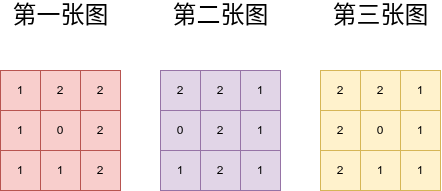

The diagram above was exported from draw.io. Its source (the exported page's mxGraphModel, read from the mxfile embedded in the PNG):
<mxGraphModel dx="1342" dy="968" grid="1" gridSize="10" guides="1" tooltips="1" connect="1" arrows="1" fold="1" page="1" pageScale="1" pageWidth="827" pageHeight="1169" math="0" shadow="0">
  <root>
    <mxCell id="0" />
    <mxCell id="1" parent="0" />
    <mxCell id="LOwr6O75d6TC6XaV2e6b-1" parent="1" style="whiteSpace=wrap;html=1;aspect=fixed;fillColor=#f8cecc;strokeColor=#b85450;" value="1" vertex="1">
      <mxGeometry height="40" width="40" x="160" y="200" as="geometry" />
    </mxCell>
    <mxCell id="LOwr6O75d6TC6XaV2e6b-2" parent="1" style="whiteSpace=wrap;html=1;aspect=fixed;fillColor=#f8cecc;strokeColor=#b85450;" value="0" vertex="1">
      <mxGeometry height="40" width="40" x="200" y="200" as="geometry" />
    </mxCell>
    <mxCell id="LOwr6O75d6TC6XaV2e6b-3" parent="1" style="whiteSpace=wrap;html=1;aspect=fixed;fillColor=#f8cecc;strokeColor=#b85450;" value="2" vertex="1">
      <mxGeometry height="40" width="40" x="240" y="200" as="geometry" />
    </mxCell>
    <mxCell id="LOwr6O75d6TC6XaV2e6b-5" parent="1" style="whiteSpace=wrap;html=1;aspect=fixed;fillColor=#f8cecc;strokeColor=#b85450;" value="1" vertex="1">
      <mxGeometry height="40" width="40" x="160" y="160" as="geometry" />
    </mxCell>
    <mxCell id="LOwr6O75d6TC6XaV2e6b-6" parent="1" style="whiteSpace=wrap;html=1;aspect=fixed;fillColor=#f8cecc;strokeColor=#b85450;" value="2" vertex="1">
      <mxGeometry height="40" width="40" x="200" y="160" as="geometry" />
    </mxCell>
    <mxCell id="LOwr6O75d6TC6XaV2e6b-7" parent="1" style="whiteSpace=wrap;html=1;aspect=fixed;fillColor=#f8cecc;strokeColor=#b85450;" value="2" vertex="1">
      <mxGeometry height="40" width="40" x="240" y="160" as="geometry" />
    </mxCell>
    <mxCell id="LOwr6O75d6TC6XaV2e6b-13" parent="1" style="whiteSpace=wrap;html=1;aspect=fixed;fillColor=#f8cecc;strokeColor=#b85450;" value="1" vertex="1">
      <mxGeometry height="40" width="40" x="160" y="240" as="geometry" />
    </mxCell>
    <mxCell id="LOwr6O75d6TC6XaV2e6b-14" parent="1" style="whiteSpace=wrap;html=1;aspect=fixed;fillColor=#f8cecc;strokeColor=#b85450;" value="1" vertex="1">
      <mxGeometry height="40" width="40" x="200" y="240" as="geometry" />
    </mxCell>
    <mxCell id="LOwr6O75d6TC6XaV2e6b-15" parent="1" style="whiteSpace=wrap;html=1;aspect=fixed;fillColor=#f8cecc;strokeColor=#b85450;" value="2" vertex="1">
      <mxGeometry height="40" width="40" x="240" y="240" as="geometry" />
    </mxCell>
    <mxCell id="LOwr6O75d6TC6XaV2e6b-136" parent="1" style="whiteSpace=wrap;html=1;aspect=fixed;fillColor=#e1d5e7;strokeColor=#9673a6;" value="0" vertex="1">
      <mxGeometry height="40" width="40" x="320" y="200" as="geometry" />
    </mxCell>
    <mxCell id="LOwr6O75d6TC6XaV2e6b-137" parent="1" style="whiteSpace=wrap;html=1;aspect=fixed;fillColor=#e1d5e7;strokeColor=#9673a6;" value="2" vertex="1">
      <mxGeometry height="40" width="40" x="320" y="160" as="geometry" />
    </mxCell>
    <mxCell id="LOwr6O75d6TC6XaV2e6b-138" parent="1" style="whiteSpace=wrap;html=1;aspect=fixed;fillColor=#e1d5e7;strokeColor=#9673a6;" value="1" vertex="1">
      <mxGeometry height="40" width="40" x="320" y="240" as="geometry" />
    </mxCell>
    <mxCell id="LOwr6O75d6TC6XaV2e6b-145" parent="1" style="whiteSpace=wrap;html=1;aspect=fixed;fillColor=#e1d5e7;strokeColor=#9673a6;" value="2" vertex="1">
      <mxGeometry height="40" width="40" x="360" y="200" as="geometry" />
    </mxCell>
    <mxCell id="LOwr6O75d6TC6XaV2e6b-146" parent="1" style="whiteSpace=wrap;html=1;aspect=fixed;fillColor=#e1d5e7;strokeColor=#9673a6;" value="2" vertex="1">
      <mxGeometry height="40" width="40" x="360" y="160" as="geometry" />
    </mxCell>
    <mxCell id="LOwr6O75d6TC6XaV2e6b-147" parent="1" style="whiteSpace=wrap;html=1;aspect=fixed;fillColor=#e1d5e7;strokeColor=#9673a6;" value="2" vertex="1">
      <mxGeometry height="40" width="40" x="360" y="240" as="geometry" />
    </mxCell>
    <mxCell id="LOwr6O75d6TC6XaV2e6b-154" parent="1" style="whiteSpace=wrap;html=1;aspect=fixed;fillColor=#e1d5e7;strokeColor=#9673a6;" value="1" vertex="1">
      <mxGeometry height="40" width="40" x="400" y="200" as="geometry" />
    </mxCell>
    <mxCell id="LOwr6O75d6TC6XaV2e6b-155" parent="1" style="whiteSpace=wrap;html=1;aspect=fixed;fillColor=#e1d5e7;strokeColor=#9673a6;" value="1" vertex="1">
      <mxGeometry height="40" width="40" x="400" y="160" as="geometry" />
    </mxCell>
    <mxCell id="LOwr6O75d6TC6XaV2e6b-156" parent="1" style="whiteSpace=wrap;html=1;aspect=fixed;fillColor=#e1d5e7;strokeColor=#9673a6;" value="1" vertex="1">
      <mxGeometry height="40" width="40" x="400" y="240" as="geometry" />
    </mxCell>
    <mxCell id="LOwr6O75d6TC6XaV2e6b-163" parent="1" style="whiteSpace=wrap;html=1;aspect=fixed;fillColor=#fff2cc;strokeColor=#d6b656;" value="0" vertex="1">
      <mxGeometry height="40" width="40" x="520" y="200" as="geometry" />
    </mxCell>
    <mxCell id="LOwr6O75d6TC6XaV2e6b-164" parent="1" style="whiteSpace=wrap;html=1;aspect=fixed;fillColor=#fff2cc;strokeColor=#d6b656;" value="2" vertex="1">
      <mxGeometry height="40" width="40" x="520" y="160" as="geometry" />
    </mxCell>
    <mxCell id="LOwr6O75d6TC6XaV2e6b-165" parent="1" style="whiteSpace=wrap;html=1;aspect=fixed;fillColor=#fff2cc;strokeColor=#d6b656;" value="1" vertex="1">
      <mxGeometry height="40" width="40" x="520" y="240" as="geometry" />
    </mxCell>
    <mxCell id="LOwr6O75d6TC6XaV2e6b-172" parent="1" style="whiteSpace=wrap;html=1;aspect=fixed;fillColor=#fff2cc;strokeColor=#d6b656;" value="2" vertex="1">
      <mxGeometry height="40" width="40" x="480" y="200" as="geometry" />
    </mxCell>
    <mxCell id="LOwr6O75d6TC6XaV2e6b-173" parent="1" style="whiteSpace=wrap;html=1;aspect=fixed;fillColor=#fff2cc;strokeColor=#d6b656;" value="2" vertex="1">
      <mxGeometry height="40" width="40" x="480" y="160" as="geometry" />
    </mxCell>
    <mxCell id="LOwr6O75d6TC6XaV2e6b-174" parent="1" style="whiteSpace=wrap;html=1;aspect=fixed;fillColor=#fff2cc;strokeColor=#d6b656;" value="2" vertex="1">
      <mxGeometry height="40" width="40" x="480" y="240" as="geometry" />
    </mxCell>
    <mxCell id="LOwr6O75d6TC6XaV2e6b-181" parent="1" style="whiteSpace=wrap;html=1;aspect=fixed;fillColor=#fff2cc;strokeColor=#d6b656;" value="1" vertex="1">
      <mxGeometry height="40" width="40" x="560" y="200" as="geometry" />
    </mxCell>
    <mxCell id="LOwr6O75d6TC6XaV2e6b-182" parent="1" style="whiteSpace=wrap;html=1;aspect=fixed;fillColor=#fff2cc;strokeColor=#d6b656;" value="1" vertex="1">
      <mxGeometry height="40" width="40" x="560" y="160" as="geometry" />
    </mxCell>
    <mxCell id="LOwr6O75d6TC6XaV2e6b-183" parent="1" style="whiteSpace=wrap;html=1;aspect=fixed;fillColor=#fff2cc;strokeColor=#d6b656;" value="1" vertex="1">
      <mxGeometry height="40" width="40" x="560" y="240" as="geometry" />
    </mxCell>
    <mxCell id="iiGb2e_BOEd4zleS4k-N-1" parent="1" style="text;html=1;whiteSpace=wrap;strokeColor=none;fillColor=none;align=center;verticalAlign=middle;rounded=0;" value="&lt;font style=&quot;font-size: 24px;&quot;&gt;第一张图&lt;/font&gt;" vertex="1">
      <mxGeometry height="30" width="105" x="167.5" y="90" as="geometry" />
    </mxCell>
    <mxCell id="iiGb2e_BOEd4zleS4k-N-2" parent="1" style="text;html=1;whiteSpace=wrap;strokeColor=none;fillColor=none;align=center;verticalAlign=middle;rounded=0;" value="&lt;font style=&quot;font-size: 24px;&quot;&gt;第二张图&lt;/font&gt;" vertex="1">
      <mxGeometry height="30" width="105" x="327.5" y="90" as="geometry" />
    </mxCell>
    <mxCell id="iiGb2e_BOEd4zleS4k-N-3" parent="1" style="text;html=1;whiteSpace=wrap;strokeColor=none;fillColor=none;align=center;verticalAlign=middle;rounded=0;" value="&lt;font style=&quot;font-size: 24px;&quot;&gt;第三张图&lt;/font&gt;" vertex="1">
      <mxGeometry height="30" width="105" x="487.5" y="90" as="geometry" />
    </mxCell>
  </root>
</mxGraphModel>